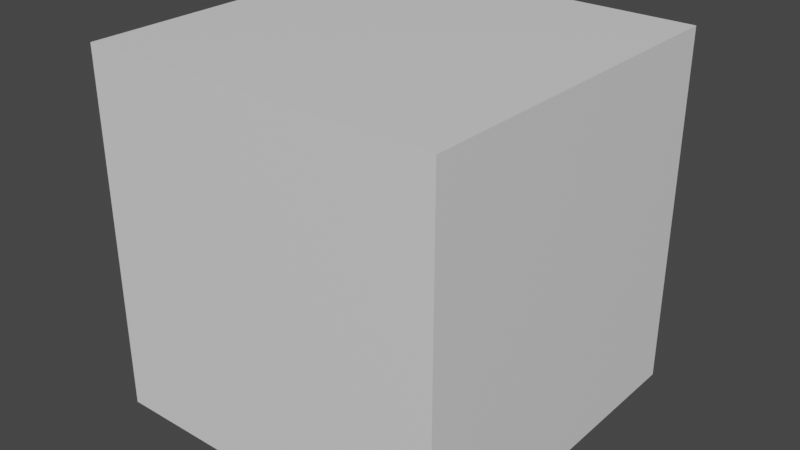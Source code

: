 # Source: t2.blend  (saved by Blender 3.6.13; exported with 4.5.12 LTS)
import bpy
from mathutils import Matrix  # noqa: F401  (used for matrix-valued properties, if any)

bpy.ops.wm.read_factory_settings(use_empty=True)
scene = bpy.context.scene
scene.name = 'Scene'

# ---- collections
col_collection = bpy.data.collections.new('Collection'); scene.collection.children.link(col_collection)

# ---- materials (node trees are filled in below, after node groups)
mat_material = bpy.data.materials.new('Material')
mat_material.alpha_threshold = 0.0
mat_material.use_transparent_shadow = False
mat_material.roughness = 0.5
mat_material.line_color = (0.0, 0.0, 0.0, 1.0)
mat_material_001 = bpy.data.materials.new('Material.001')
mat_material_001.use_transparent_shadow = False

# ---- material node trees
mat_material.use_nodes = True; mat_material.node_tree.nodes.clear()
_N = mat_material.node_tree.nodes; _L = mat_material.node_tree.links
n0 = _N.new('ShaderNodeOutputMaterial'); n0.name = 'Material Output'; n0.location = (300, 300)
n1 = _N.new('ShaderNodeBsdfPrincipled'); n1.name = 'Principled BSDF'; n1.location = (10, 300)
n1.distribution = 'GGX'
n1.subsurface_method = 'RANDOM_WALK_SKIN'
n1.inputs[3].default_value = 1.45
n1.inputs[27].default_value = (0.0, 0.0, 0.0, 1.0)
n1.inputs[28].default_value = 1.0
_L.new(n1.outputs[0], n0.inputs[0])
n0.is_active_output = True
mat_material_001.use_nodes = True; mat_material_001.node_tree.nodes.clear()
_N = mat_material_001.node_tree.nodes; _L = mat_material_001.node_tree.links
n0 = _N.new('ShaderNodeBsdfPrincipled'); n0.name = 'Principled BSDF'; n0.location = (10, 300)
n0.distribution = 'GGX'
n0.subsurface_method = 'RANDOM_WALK_SKIN'
n0.inputs[3].default_value = 1.45
n0.inputs[27].default_value = (0.0, 0.0, 0.0, 1.0)
n0.inputs[28].default_value = 1.0
n1 = _N.new('ShaderNodeOutputMaterial'); n1.name = 'Material Output'; n1.location = (300, 300)
_L.new(n0.outputs[0], n1.inputs[0])
n1.is_active_output = True

# ---- world
world_world = bpy.data.worlds.new('World'); scene.world = world_world
world_world.use_nodes = True; world_world.node_tree.nodes.clear()
_N = world_world.node_tree.nodes; _L = world_world.node_tree.links
n0 = _N.new('ShaderNodeOutputWorld'); n0.name = 'World Output'; n0.location = (300, 300)
n1 = _N.new('ShaderNodeBackground'); n1.name = 'Background'; n1.location = (10, 300)
n1.inputs[0].default_value = (0.05088, 0.05088, 0.05088, 1.0)
_L.new(n1.outputs[0], n0.inputs[0])
n0.is_active_output = True
world_world.color = (0.05088, 0.05088, 0.05088)
world_world.use_sun_shadow = False
world_world.sun_shadow_jitter_overblur = 0.0

# ---- meshes
me_cube = bpy.data.meshes.new('Cube')
me_cube.from_pydata([(1.0, 1.0, 1.0), (1.0, 1.0, -1.0), (1.0, -1.0, 1.0), (1.0, -1.0, -1.0), (-1.0, 1.0, 1.0), (-1.0, 1.0, -1.0), (-1.0, -1.0, 1.0), (-1.0, -1.0, -1.0)], [], [(0, 4, 6, 2), (3, 2, 6, 7), (7, 6, 4, 5), (5, 1, 3, 7), (1, 0, 2, 3), (5, 4, 0, 1)])
_uv = me_cube.uv_layers.new(name='UVMap')
_uv.uv.foreach_set('vector', [0.0001997, 0.0001998, 0.3331, 0.0001998, 0.3331, 0.3331, 0.0001998, 0.3331, 0.1676, 0.6343, 0.5006, 0.6343, 0.5006, 0.9672, 0.1676, 0.9672, 0.6669, 0.3331, 0.6669, 0.0001998, 0.9998, 0.0001998, 0.9998, 0.3331, 0.5145, 0.2544, 0.5145, 0.5874, 0.1816, 0.5874, 0.1816, 0.2544, 0.6033, 0.532, 0.9362, 0.532, 0.9362, 0.8649, 0.6033, 0.8649, 0.6669, 0.6665, 0.6669, 0.3335, 0.9998, 0.3335, 0.9998, 0.6665])
me_cube.materials.append(mat_material)
me_cube.materials.append(mat_material_001)
me_cube.use_mirror_vertex_groups = False
me_cube.update()

# ---- objects
ob_cube = bpy.data.objects.new('Cube', me_cube)

# ---- transforms, parenting, visibility, modifiers, constraints
ob_cube.location = (0.0, 0.0, 0.0)
ob_cube.lock_rotations_4d = False
ob_cube.empty_display_type = 'ARROWS'
ob_cube.lineart.crease_threshold = 0.0

# ---- collection membership
col_collection.objects.link(ob_cube)

# ---- scene / render settings (as saved in the file)
scene.frame_start = 1; scene.frame_end = 250; scene.frame_set(1)
scene.render.engine = 'BLENDER_EEVEE_NEXT'
scene.cycles.sampling_pattern = 'TABULATED_SOBOL'
scene.view_settings.view_transform = 'Filmic'
bpy.context.view_layer.update()

# ---- added for rendering (the .blend has no active camera and no usable light): camera, sun
cam_auto = bpy.data.cameras.new('AutoCamera')
cam_auto.lens = 50.0
cam_auto.sensor_width = 36.0
cam_auto.clip_end = 1000.0
ob_auto_camera = bpy.data.objects.new('AutoCamera', cam_auto)
scene.collection.objects.link(ob_auto_camera)
ob_auto_camera.location = (3.20507, -3.84609, 2.56406)
ob_auto_camera.rotation_euler = (1.09748, -7.21219e-08, 0.694738)
scene.camera = ob_auto_camera
light_auto_sun = bpy.data.lights.new('AutoSun', 'SUN')
light_auto_sun.energy = 3.0
light_auto_sun.angle = 0.0523599
ob_auto_sun = bpy.data.objects.new('AutoSun', light_auto_sun)
scene.collection.objects.link(ob_auto_sun)
ob_auto_sun.rotation_euler = (0.872665, 0.174533, 0.523599)
bpy.context.view_layer.update()
